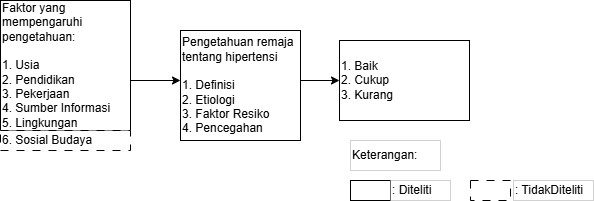

The diagram above was exported from draw.io. Its source (the exported page's mxGraphModel, read from the mxfile embedded in the PNG):
<mxGraphModel dx="1042" dy="2900" grid="1" gridSize="10" guides="1" tooltips="1" connect="1" arrows="1" fold="1" page="1" pageScale="1" pageWidth="827" pageHeight="1169" math="0" shadow="0">
  <root>
    <mxCell id="0" />
    <mxCell id="1" parent="0" />
    <mxCell id="IU5C72hlxl96RuDT6hO7-1" parent="1" style="whiteSpace=wrap;html=1;aspect=fixed;align=left;" value="Faktor yang mempengaruhi pengetahuan:&lt;div&gt;&lt;br&gt;&lt;/div&gt;&lt;div&gt;1. Usia&lt;/div&gt;&lt;div&gt;2. Pendidikan&lt;/div&gt;&lt;div&gt;3. Pekerjaan&lt;/div&gt;&lt;div&gt;4. Sumber Informasi&lt;/div&gt;&lt;div&gt;5. Lingkungan&lt;/div&gt;" vertex="1">
      <mxGeometry height="130" width="130" x="40" y="-2280" as="geometry" />
    </mxCell>
    <mxCell id="IU5C72hlxl96RuDT6hO7-5" parent="1" style="rounded=0;whiteSpace=wrap;html=1;align=left;dashed=1;dashPattern=8 8;" value="6. Sosial Budaya" vertex="1">
      <mxGeometry height="20" width="130" x="40" y="-2150" as="geometry" />
    </mxCell>
    <mxCell id="IU5C72hlxl96RuDT6hO7-6" edge="1" parent="1" style="endArrow=classic;html=1;rounded=0;" value="">
      <mxGeometry height="50" relative="1" width="50" as="geometry">
        <mxPoint x="170" y="-2200" as="sourcePoint" />
        <mxPoint x="220" y="-2200" as="targetPoint" />
      </mxGeometry>
    </mxCell>
    <mxCell id="IU5C72hlxl96RuDT6hO7-9" parent="1" style="rounded=0;whiteSpace=wrap;html=1;align=left;" value="Pengetahuan remaja tentang hipertensi&lt;div&gt;&lt;br&gt;&lt;/div&gt;&lt;div&gt;1. Definisi&lt;div&gt;2. Etiologi&lt;/div&gt;&lt;div&gt;3. Faktor Resiko&lt;/div&gt;&lt;div&gt;4. Pencegahan&lt;/div&gt;&lt;/div&gt;" vertex="1">
      <mxGeometry height="110" width="120" x="220" y="-2250" as="geometry" />
    </mxCell>
    <mxCell id="IU5C72hlxl96RuDT6hO7-10" edge="1" parent="1" style="endArrow=classic;html=1;rounded=0;" value="">
      <mxGeometry height="50" relative="1" width="50" as="geometry">
        <mxPoint x="340" y="-2200" as="sourcePoint" />
        <mxPoint x="379" y="-2200" as="targetPoint" />
      </mxGeometry>
    </mxCell>
    <mxCell id="IU5C72hlxl96RuDT6hO7-11" parent="1" style="rounded=0;whiteSpace=wrap;html=1;align=left;" value="&lt;div&gt;&lt;span style=&quot;background-color: transparent; color: light-dark(rgb(0, 0, 0), rgb(255, 255, 255));&quot;&gt;1. Baik&lt;/span&gt;&lt;/div&gt;&lt;div&gt;&lt;div&gt;2. Cukup&lt;/div&gt;&lt;div&gt;3. Kurang&lt;/div&gt;&lt;/div&gt;" vertex="1">
      <mxGeometry height="80" width="130" x="379" y="-2240" as="geometry" />
    </mxCell>
    <mxCell id="IU5C72hlxl96RuDT6hO7-12" parent="1" style="rounded=0;whiteSpace=wrap;html=1;align=left;labelBorderColor=none;strokeWidth=0;" value="Keterangan:" vertex="1">
      <mxGeometry height="30" width="90" x="390" y="-2140" as="geometry" />
    </mxCell>
    <mxCell id="IU5C72hlxl96RuDT6hO7-13" parent="1" style="rounded=0;whiteSpace=wrap;html=1;" value="" vertex="1">
      <mxGeometry height="20" width="40" x="390" y="-2100" as="geometry" />
    </mxCell>
    <mxCell id="IU5C72hlxl96RuDT6hO7-14" parent="1" style="whiteSpace=wrap;html=1;align=left;strokeWidth=0;" value=": Diteliti" vertex="1">
      <mxGeometry height="20" width="60" x="430" y="-2100" as="geometry" />
    </mxCell>
    <mxCell id="IU5C72hlxl96RuDT6hO7-16" parent="1" style="rounded=0;whiteSpace=wrap;html=1;dashed=1;dashPattern=8 8;" value="" vertex="1">
      <mxGeometry height="20" width="40" x="510" y="-2100" as="geometry" />
    </mxCell>
    <mxCell id="IU5C72hlxl96RuDT6hO7-17" parent="1" style="whiteSpace=wrap;html=1;align=left;strokeWidth=0;" value=": TidakDiteliti" vertex="1">
      <mxGeometry height="20" width="80" x="553" y="-2100" as="geometry" />
    </mxCell>
  </root>
</mxGraphModel>